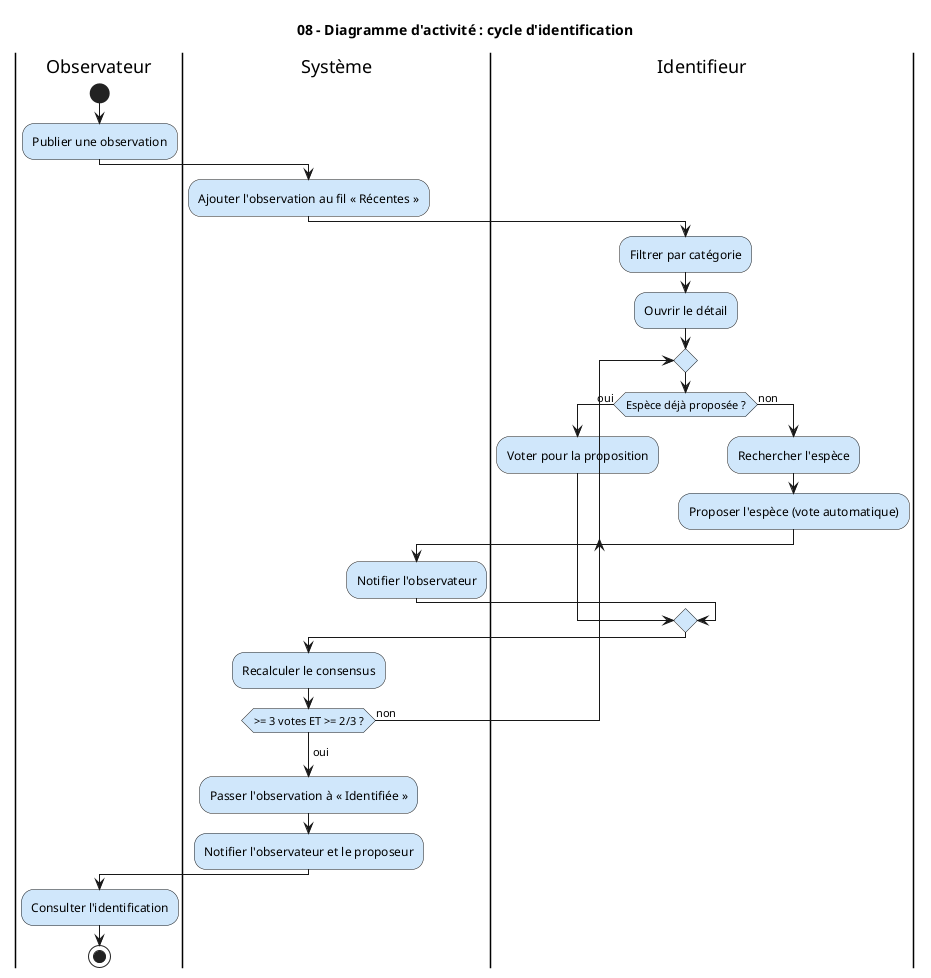

The diagram above was rendered by PlantUML. Its source (embedded in the PNG):
@startuml
title 08 - Diagramme d'activité : cycle d'identification
skinparam ActivityBackgroundColor #D0E7FB

|Observateur|
start
:Publier une observation;
|Système|
:Ajouter l'observation au fil « Récentes »;
|Identifieur|
:Filtrer par catégorie;
:Ouvrir le détail;
repeat
  if (Espèce déjà proposée ?) then (oui)
    :Voter pour la proposition;
  else (non)
    :Rechercher l'espèce;
    :Proposer l'espèce (vote automatique);
    |Système|
    :Notifier l'observateur;
  endif
  |Système|
  :Recalculer le consensus;
repeat while (>= 3 votes ET >= 2/3 ?) is (non)
->oui;
:Passer l'observation à « Identifiée »;
:Notifier l'observateur et le proposeur;
|Observateur|
:Consulter l'identification;
stop
@enduml